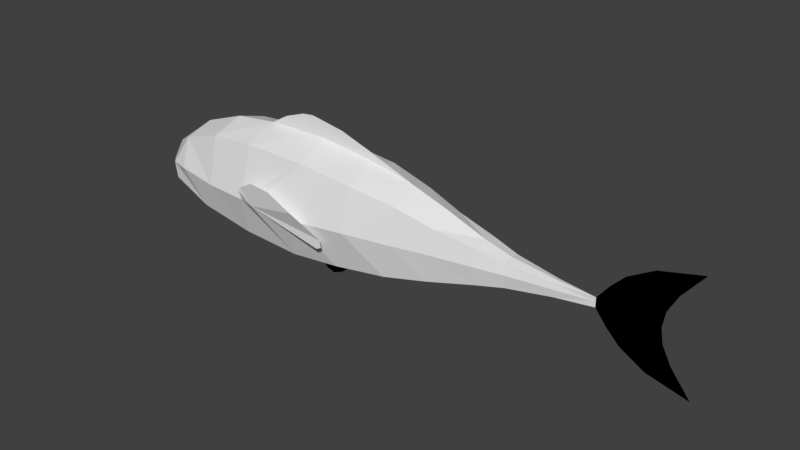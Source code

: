 # Source: Fish_Idle.blend  (saved by Blender 2.79.0; exported with 4.5.12 LTS)
import bpy
from mathutils import Matrix  # noqa: F401  (used for matrix-valued properties, if any)

bpy.ops.wm.read_factory_settings(use_empty=True)
scene = bpy.context.scene
scene.name = 'Scene'

# ---- collections
col_collection_1 = bpy.data.collections.new('Collection 1'); scene.collection.children.link(col_collection_1)

# ---- world
world_world = bpy.data.worlds.new('World'); scene.world = world_world
world_world.color = (0.05088, 0.05088, 0.05088)
world_world.use_sun_shadow = False
world_world.sun_shadow_jitter_overblur = 0.0
world_world.cycles.sampling_method = 'MANUAL'

# ---- meshes
me_mesh = bpy.data.meshes.new('Mesh')
me_mesh.from_pydata([(-0.7974, -2.586e-07, 0.001751), (0.03807, 1.223e-06, 0.2618), (-0.2342, -9.018e-08, 0.2567), (-0.6231, -2.434e-07, 0.1652), (0.2813, 0.002675, 0.2348), (0.4814, 0.0002114, 0.1948), (0.6402, -8.752e-09, 0.1442), (0.8127, 1.028e-09, 0.08154), (0.9253, 3.626e-09, 0.05186), (1.113, 4.517e-09, 0.0281), (1.266, 0.0, 0.01774), (1.313, 6.001e-09, 0.07851), (1.367, 8.223e-09, 0.1339), (1.468, 1.46e-08, 0.193), (1.638, 5.646e-08, 0.2345), (1.556, 3.688e-08, 0.1319), (1.519, 2.936e-08, 0.0614), (1.509, 2.759e-08, 0.0), (-0.006883, -1.299e-07, -0.2515), (-0.2699, -9.33e-08, -0.233), (-0.5267, 0.000235, -0.1854), (0.2144, 1.748e-05, -0.2252), (0.4331, -5.175e-08, -0.1962), (0.6164, -2.032e-08, -0.1525), (0.8117, 9.955e-10, -0.09653), (0.9285, 3.702e-09, -0.06793), (1.115, 4.532e-09, -0.03811), (1.266, 0.0, -0.02164), (1.313, 5.99e-09, -0.08067), (1.367, 8.16e-09, -0.1345), (1.468, 1.446e-08, -0.193), (1.638, 5.615e-08, -0.2345), (1.556, 3.666e-08, -0.1319), (1.519, 2.925e-08, -0.0614), (-0.7401, -2.536e-07, 0.07999), (-0.7042, -2.505e-07, -0.09184), (-0.4357, 1.511e-07, 0.2321), (0.03807, 0.1387, 0.1991), (-0.2342, 0.1388, 0.2038), (-0.6231, 0.1236, 0.1277), (0.2813, 0.1342, 0.1785), (0.4787, 0.1067, 0.1432), (0.6402, 0.08336, 0.09842), (0.8127, 0.05889, 0.06638), (0.9253, 0.04099, 0.04221), (1.113, 0.01919, 0.02288), (1.266, 0.0, -0.02164), (-0.006883, 0.1396, -0.2048), (-0.2699, 0.142, -0.1896), (-0.5267, 0.1374, -0.1509), (0.2144, 0.1348, -0.1833), (0.4331, 0.1125, -0.1597), (0.6164, 0.08663, -0.1242), (0.8117, 0.05926, -0.07858), (0.9285, 0.04073, -0.0553), (1.115, 0.0191, -0.03102), (1.319, 0.0, 0.0), (-0.7401, 0.06214, 0.06511), (-0.7042, 0.1325, -0.07476), (-0.4357, 0.1365, 0.1889), (0.03807, 0.2079, -0.01291), (-0.2342, 0.1968, -0.01497), (-0.6231, 0.1623, 0.0), (0.2813, 0.1768, -0.002749), (0.4787, 0.133, -0.004358), (0.6402, 0.1024, -0.001189), (1.115, 0.02368, 0.0), (1.266, 0.0, 0.0), (0.8117, 0.07316, 0.0), (0.9285, 0.05038, 0.0), (-0.7401, 0.1066, 0.0), (-0.7042, 0.1412, 0.0), (-0.4357, 0.1818, -0.015), (1.369, 0.0, 0.0), (1.441, 0.0, 0.0), (1.266, 0.0, 0.01774), (1.313, 6.001e-09, 0.07851), (1.367, 8.223e-09, 0.1339), (1.468, 1.46e-08, 0.193), (1.638, 5.646e-08, 0.2345), (1.556, 3.688e-08, 0.1319), (1.519, 2.936e-08, 0.0614), (1.509, 2.759e-08, 0.0), (1.313, 5.99e-09, -0.08067), (1.367, 8.16e-09, -0.1345), (1.468, 1.446e-08, -0.193), (1.638, 5.615e-08, -0.2345), (1.556, 3.666e-08, -0.1319), (1.519, 2.925e-08, -0.0614), (1.266, 0.0, -0.02164), (1.319, 0.0, 0.0), (1.266, 0.0, 0.0), (1.369, 0.0, 0.0), (1.441, 0.0, 0.0), (-0.1616, -9.834e-08, 0.2998), (-0.06733, -1.039e-07, 0.3336), (-0.01633, -1.047e-07, 0.3397), (0.1334, -1.014e-07, 0.3151), (0.2791, -9.087e-08, 0.2677), (0.03807, -0.0006557, 0.2618), (-0.2342, -0.000657, 0.2567), (0.2813, 0.002018, 0.2348), (0.4814, -0.0004455, 0.1948), (-0.1616, -0.000657, 0.2998), (-0.06733, -0.000657, 0.3336), (-0.01633, -0.000657, 0.3397), (0.1334, -0.000657, 0.3151), (0.2791, -0.000657, 0.2677), (-0.1657, 0.212, -0.01479), (-0.2342, 0.2035, 0.01086), (-0.2218, 0.2104, 0.04913), (-0.2345, 0.2099, 0.02601), (-0.1511, 0.2195, 0.08865), (-0.04661, 0.2288, 0.08564), (0.07342, 0.233, 0.03481), (0.1915, 0.2012, -0.05139), (0.1983, 0.201, -0.08149), (0.1764, 0.2015, -0.09303), (0.01892, 0.204, 0.009554), (0.006251, -1.331e-07, -0.2756), (0.0369, -1.379e-07, -0.3106), (0.07302, -1.392e-07, -0.3205), (0.119, -1.365e-07, -0.3008), (-0.006883, -1.299e-07, -0.2515), (0.2144, 1.748e-05, -0.2252), (0.006251, -1.331e-07, -0.2756), (0.0369, -1.379e-07, -0.3106), (0.07302, -1.392e-07, -0.3205), (0.119, -1.365e-07, -0.3008)], [(118, 108)], [(62, 71, 39), (71, 58, 70), (49, 58, 71, 62), (20, 58, 49), (58, 0, 70), (35, 0, 58), (57, 70, 0), (70, 39, 71), (39, 70, 57), (3, 57, 34), (57, 3, 39), (34, 57, 0), (3, 36, 39), (39, 36, 59), (36, 2, 59), (59, 2, 38), (2, 1, 38), (38, 1, 37), (1, 4, 37), (37, 4, 40), (4, 5, 40), (40, 5, 41), (5, 6, 41), (41, 6, 42), (6, 7, 42), (42, 7, 43), (7, 8, 43), (43, 8, 44), (8, 9, 44), (44, 9, 45), (9, 10, 45), (56, 67, 11), (45, 10, 67), (67, 66, 45), (45, 66, 44), (62, 39, 72), (39, 59, 72), (72, 38, 61), (38, 37, 61), (37, 40, 60), (60, 40, 63), (40, 41, 63), (63, 41, 64), (41, 42, 64), (64, 42, 65), (65, 43, 68), (42, 43, 65), (44, 68, 43), (68, 44, 69), (66, 69, 44), (38, 72, 59), (62, 72, 49), (49, 72, 48), (72, 61, 48), (48, 61, 47), (108, 61, 37), (65, 53, 52), (64, 65, 52), (51, 64, 52), (63, 64, 51), (50, 63, 51), (60, 63, 50), (47, 60, 50), (10, 11, 67), (27, 26, 55), (55, 26, 54), (26, 25, 54), (54, 25, 53), (25, 24, 53), (24, 23, 52), (52, 23, 51), (23, 22, 51), (51, 22, 50), (22, 21, 50), (50, 21, 47), (21, 18, 47), (47, 18, 48), (18, 19, 48), (48, 19, 49), (19, 20, 49), (58, 20, 35), (53, 24, 52), (68, 53, 65), (53, 68, 69), (54, 53, 69), (69, 66, 54), (54, 66, 55), (66, 67, 55), (55, 67, 27), (67, 56, 27), (27, 56, 46), (46, 56, 28), (29, 28, 73), (28, 27, 46), (11, 73, 56), (12, 73, 11), (13, 73, 12), (74, 73, 13), (14, 15, 13), (15, 16, 13), (13, 16, 74), (16, 17, 74), (56, 73, 28), (30, 73, 74), (17, 33, 74), (31, 30, 32), (32, 30, 33), (74, 33, 30), (30, 29, 73), (90, 76, 91), (75, 91, 76), (91, 89, 90), (89, 83, 90), (84, 92, 83), (76, 90, 92), (77, 76, 92), (78, 77, 92), (93, 78, 92), (79, 78, 80), (80, 78, 81), (78, 93, 81), (81, 93, 82), (90, 83, 92), (85, 93, 92), (82, 93, 88), (86, 87, 85), (87, 88, 85), (93, 85, 88), (85, 92, 84), (1, 2, 94), (94, 95, 1), (96, 1, 95), (97, 1, 96), (98, 1, 97), (1, 98, 4), (5, 4, 98), (99, 103, 100), (103, 99, 104), (105, 104, 99), (106, 105, 99), (107, 106, 99), (99, 101, 107), (102, 107, 101), (61, 108, 47), (47, 108, 60), (37, 60, 108), (108, 61, 109), (108, 109, 111), (110, 108, 111), (112, 108, 110), (113, 108, 112), (114, 108, 113), (115, 108, 114), (116, 108, 115), (117, 108, 116), (21, 122, 18), (122, 121, 18), (121, 120, 18), (18, 120, 119), (124, 123, 128), (128, 123, 127), (127, 123, 126), (123, 125, 126)])
me_mesh.use_remesh_preserve_volume = False
me_mesh.use_remesh_preserve_attributes = False
me_mesh.use_mirror_vertex_groups = False
me_mesh.update()
arm_armature = bpy.data.armatures.new('Armature')  # bones are not reproduced

# ---- objects
ob_armature = bpy.data.objects.new('Armature', arm_armature)
ob_mesh = bpy.data.objects.new('Mesh', me_mesh)

# ---- transforms, parenting, visibility, modifiers, constraints
ob_armature.location = (0.0, 0.0, 0.0)
ob_armature.show_in_front = True
ob_armature.lineart.crease_threshold = 0.0
ob_mesh.parent = ob_armature
ob_mesh.location = (0.0, 0.0, 0.0)
ob_mesh.lineart.crease_threshold = 0.0
_vg = ob_mesh.vertex_groups.new(name='Root')
for _i, _w in zip([1, 2, 4, 5, 36, 37, 38, 40, 59, 60, 63, 94, 95, 96, 97, 98, 99, 100, 101, 102, 103, 104, 105, 106, 107, 108, 109, 110, 111, 112, 113, 114, 115, 116, 117, 118], [0.9547, 0.3281, 0.2909, 0.009417, 0.08337, 0.8011, 0.1606, 0.1525, 0.03575, 0.1104, 0.01116, 0.524, 0.8008, 0.9569, 0.6686, 0.3534, 0.9933, 1.012, 0.9019, 0.7966, 1.008, 1.002, 1.0, 0.9555, 0.9141, 0.06328, 0.00251, 0.02587, 0.01142, 0.05299, 0.05842, 0.05996, 0.06032, 0.06045, 0.06061, 0.06195]): _vg.add([_i], _w, 'REPLACE')
_vg = ob_mesh.vertex_groups.new(name='Body.Front')
for _i, _w in zip([2, 3, 18, 19, 20, 21, 22, 36, 37, 38, 39, 47, 48, 49, 50, 59, 60, 61, 62, 63, 72, 94, 95, 96, 108, 109, 110, 111, 112, 113, 114, 115, 116, 117, 118, 119, 120, 121, 122, 123, 124, 125, 126, 127, 128], [0.4794, 0.03387, 0.6369, 0.7512, 0.1344, 0.1883, 0.02493, 0.1586, 0.06514, 0.6541, 0.01624, 0.6901, 0.79, 0.1015, 0.1242, 0.1542, 0.1749, 0.8158, 0.01654, 0.006467, 0.1505, 0.3372, 0.1388, 0.009757, 0.7614, 0.8015, 0.7888, 0.7966, 0.7725, 0.7667, 0.765, 0.7646, 0.7645, 0.7643, 0.7628, 0.6055, 0.5518, 0.4879, 0.3944, 0.371, 0.3074, 0.3661, 0.3577, 0.3477, 0.333]): _vg.add([_i], _w, 'REPLACE')
_vg = ob_mesh.vertex_groups.new(name='Head')
for _i, _w in zip([0, 2, 3, 18, 19, 20, 34, 35, 36, 38, 39, 47, 48, 49, 57, 58, 59, 61, 62, 70, 71, 72, 94, 95, 108, 109, 110, 111, 112, 113, 114, 115, 116, 117, 118, 119, 120, 121, 122], [0.9983, 0.1823, 0.9378, 0.03212, 0.183, 0.8542, 0.9882, 0.981, 0.7539, 0.1638, 0.9571, 0.004025, 0.1614, 0.8907, 0.9912, 0.9788, 0.7977, 0.1275, 0.9626, 0.9912, 0.9862, 0.8356, 0.1281, 0.05259, 0.06372, 0.1107, 0.09588, 0.105, 0.07678, 0.06989, 0.06793, 0.06748, 0.06732, 0.06711, 0.0654, 0.02795, 0.02085, 0.01238, 4.105e-06]): _vg.add([_i], _w, 'REPLACE')
_vg = ob_mesh.vertex_groups.new(name='Body.Back')
for _i, _w in zip([1, 4, 5, 6, 18, 19, 21, 22, 23, 37, 40, 41, 42, 47, 48, 50, 51, 52, 60, 61, 63, 64, 65, 97, 98, 101, 102, 106, 107, 108, 109, 110, 111, 112, 113, 114, 115, 116, 117, 118, 119, 120, 121, 122, 123, 124, 125, 126, 127, 128], [0.01044, 0.6719, 0.7486, 0.1735, 0.2987, 0.0598, 0.7575, 0.7866, 0.171, 0.1216, 0.8064, 0.8183, 0.1201, 0.2538, 0.03458, 0.8338, 0.846, 0.1533, 0.6991, 0.03666, 0.9179, 0.8633, 0.08272, 0.3117, 0.6187, 0.0666, 0.06849, 0.0131, 0.06087, 0.1106, 0.06109, 0.07672, 0.06706, 0.09686, 0.1041, 0.1062, 0.1067, 0.1068, 0.1071, 0.1089, 0.331, 0.386, 0.4515, 0.5474, 0.629, 0.6926, 0.6339, 0.6423, 0.6524, 0.667]): _vg.add([_i], _w, 'REPLACE')
_vg = ob_mesh.vertex_groups.new(name='Tail.Body')
for _i, _w in zip([4, 5, 6, 7, 8, 9, 21, 22, 23, 24, 25, 26, 40, 41, 42, 43, 44, 45, 51, 52, 53, 54, 55, 64, 65, 66, 68, 69, 101, 102, 107], [0.005161, 0.2195, 0.8198, 0.9845, 0.9987, 0.9922, 0.01889, 0.1706, 0.8215, 0.9823, 0.9979, 0.9879, 0.001827, 0.1549, 0.8762, 0.9893, 0.9992, 0.9952, 0.1266, 0.8422, 0.9875, 0.9986, 0.9907, 0.1266, 0.9157, 0.9947, 0.9933, 0.9994, 0.01303, 0.1349, 6.729e-05]): _vg.add([_i], _w, 'REPLACE')
_vg = ob_mesh.vertex_groups.new(name='Tail.Tail')
for _i, _w in zip([10, 11, 12, 13, 14, 15, 16, 17, 27, 28, 29, 30, 31, 32, 33, 46, 56, 67, 73, 74, 75, 76, 77, 78, 79, 80, 81, 82, 83, 84, 85, 86, 87, 88, 89, 90, 91, 92, 93], [0.9885, 0.9945, 0.9973, 0.9982, 0.9992, 0.9991, 0.9996, 1.0, 0.9799, 1.0, 1.0, 1.0, 1.0, 1.0, 1.0, 1.0, 1.0, 1.0, 1.0, 1.0, 1.0, 1.0, 1.0, 1.0, 1.0, 1.0, 1.0, 1.0, 1.0, 1.0, 1.0, 1.0, 1.0, 1.0, 1.0, 1.0, 1.0, 1.0, 1.0]): _vg.add([_i], _w, 'REPLACE')
_m = ob_mesh.modifiers.new('Mirror', 'MIRROR')
_m.use_axis = (False, True, False)
_m = ob_mesh.modifiers.new('Armature', 'ARMATURE')
_m.object = ob_armature

# ---- collection membership
col_collection_1.objects.link(ob_armature)
col_collection_1.objects.link(ob_mesh)

# ---- scene / render settings (as saved in the file)
scene.frame_start = 1; scene.frame_end = 100; scene.frame_set(0)
scene.render.engine = 'CYCLES'
scene.render.resolution_percentage = 50
scene.render.dither_intensity = 0.0
scene.cycles.use_denoising = False
scene.cycles.samples = 128
scene.cycles.sampling_pattern = 'TABULATED_SOBOL'
scene.cycles.use_adaptive_sampling = False
scene.cycles.use_light_tree = False
scene.cycles.blur_glossy = 0.0
scene.cycles.sample_clamp_indirect = 0.0
scene.view_settings.view_transform = 'Standard'
bpy.context.view_layer.update()

# ---- added for rendering (the .blend has no active camera and no usable light): camera, sun
cam_auto = bpy.data.cameras.new('AutoCamera')
cam_auto.lens = 50.0
cam_auto.sensor_width = 36.0
cam_auto.clip_end = 1000.0
ob_auto_camera = bpy.data.objects.new('AutoCamera', cam_auto)
scene.collection.objects.link(ob_auto_camera)
ob_auto_camera.location = (2.7943, -2.84884, 1.90885)
ob_auto_camera.rotation_euler = (1.09748, -7.21219e-08, 0.694738)
scene.camera = ob_auto_camera
light_auto_sun = bpy.data.lights.new('AutoSun', 'SUN')
light_auto_sun.energy = 3.0
light_auto_sun.angle = 0.0523599
ob_auto_sun = bpy.data.objects.new('AutoSun', light_auto_sun)
scene.collection.objects.link(ob_auto_sun)
ob_auto_sun.rotation_euler = (0.872665, 0.174533, 0.523599)
bpy.context.view_layer.update()

